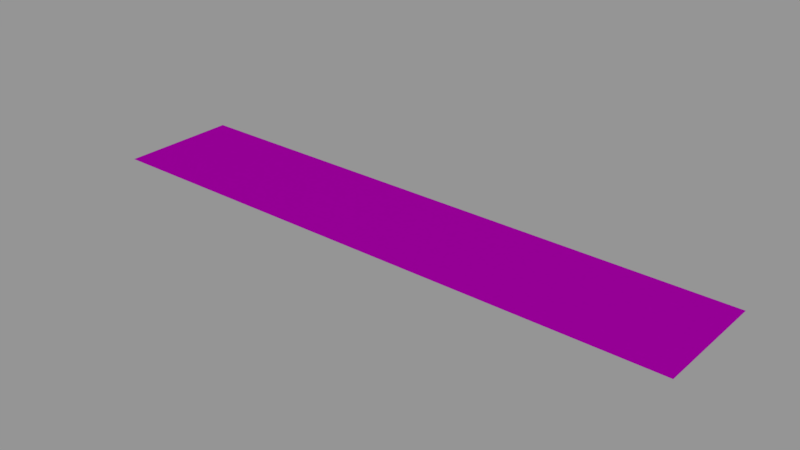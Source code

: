 # Source: info01_23.blend  (saved by Blender 2.79.0; exported with 4.5.12 LTS)
import bpy
from mathutils import Matrix  # noqa: F401  (used for matrix-valued properties, if any)

bpy.ops.wm.read_factory_settings(use_empty=True)
scene = bpy.context.scene
scene.name = 'Scene'

# ---- collections
col_collection_1 = bpy.data.collections.new('Collection 1'); scene.collection.children.link(col_collection_1)

# ---- images (referenced by path relative to the original .blend; pixels are not part of the script)
import os
ASSET_DIR = os.environ.get("B2B_ASSET_DIR", "")  # directory of the original .blend (textures are referenced by path, not embedded)
HERE = os.path.dirname(os.path.abspath(__file__))  # packed textures are extracted next to this script under _unpacked/

def load_image(name, relpath, width, height, colorspace="sRGB"):
    """Load a texture the original file referenced (path relative to the .blend, or extracted next to this script)."""
    p = next((c for c in (os.path.join(HERE, relpath), os.path.join(ASSET_DIR, relpath)) if relpath and os.path.exists(c)), "")
    if p:
        img = bpy.data.images.load(p, check_existing=True)
        img.name = name
    else:  # same state as the original file: an image datablock whose file is absent (Cycles renders it pink)
        img = bpy.data.images.new(name, width, height)
        img.source = "FILE"
        img.filepath = "//" + (relpath or name)
    img.colorspace_settings.name = colorspace
    return img
img_info01_23_external_electrical_connection_png = load_image('info01_23_external_electrical_connection.png', 'textures/info01_23_external_electrical_connection.png', 1024, 1024, 'Linear Rec.709')

# ---- materials (node trees are filled in below, after node groups)
mat_info01_23 = bpy.data.materials.new('info01_23')
mat_info01_23.alpha_threshold = 0.0
mat_info01_23.roughness = 0.5

# ---- node groups
ng_decal_info_group = bpy.data.node_groups.new('Decal Info Group', 'ShaderNodeTree')
_s = ng_decal_info_group.interface.new_socket(name='Shader', in_out='OUTPUT', socket_type='NodeSocketShader')
_s = ng_decal_info_group.interface.new_socket(name='Material Color', in_out='INPUT', socket_type='NodeSocketColor')
_s.default_value = (0.5793, 0.5793, 0.5793, 1.0)
_s = ng_decal_info_group.interface.new_socket(name='Material Roughness', in_out='INPUT', socket_type='NodeSocketFloat')
_s.subtype = 'FACTOR'
_s.default_value = 0.2
_s.min_value = 0.0
_s.max_value = 1.0
_s = ng_decal_info_group.interface.new_socket(name='Invert', in_out='INPUT', socket_type='NodeSocketFloat')
_s.subtype = 'FACTOR'
_s.default_value = 1.0
_s.min_value = 0.0
_s.max_value = 1.0
_s = ng_decal_info_group.interface.new_socket(name='Alpha', in_out='INPUT', socket_type='NodeSocketColor')
_N = ng_decal_info_group.nodes; _L = ng_decal_info_group.links
n0 = _N.new('ShaderNodeBsdfTransparent'); n0.name = 'Transparent BSDF'; n0.location = (247, -354)
n1 = _N.new('ShaderNodeMixShader'); n1.name = 'Mix Shader'; n1.location = (498, -152)
n2 = _N.new('NodeGroupOutput'); n2.name = 'Group Output'; n2.location = (857, -88)
n3 = _N.new('ShaderNodeInvert'); n3.name = 'Invert'; n3.location = (-262, -267)
n4 = _N.new('ShaderNodeBsdfAnisotropic'); n4.name = 'Glossy BSDF'; n4.location = (290, 32)
n4.distribution = 'GGX'
n5 = _N.new('NodeGroupInput'); n5.name = 'Group Input'; n5.location = (-775, -19)
n6 = _N.new('ShaderNodeInvert'); n6.name = 'Invert.001'; n6.location = (-305, 58)
n7 = _N.new('ShaderNodeMath'); n7.name = 'Math'; n7.location = (0, 0)
n7.operation = 'POWER'
_L.new(n4.outputs[0], n1.inputs[1])
_L.new(n0.outputs[0], n1.inputs[2])
_L.new(n1.outputs[0], n2.inputs[0])
_L.new(n3.outputs[0], n1.inputs[0])
_L.new(n5.outputs[3], n3.inputs[1])
_L.new(n5.outputs[0], n6.inputs[1])
_L.new(n6.outputs[0], n4.inputs[0])
_L.new(n5.outputs[2], n6.inputs[0])
_L.new(n5.outputs[1], n7.inputs[0])
_L.new(n7.outputs[0], n4.inputs[1])
n2.is_active_output = True

# ---- material node trees
mat_info01_23.use_nodes = True; mat_info01_23.node_tree.nodes.clear()
_N = mat_info01_23.node_tree.nodes; _L = mat_info01_23.node_tree.links
n0 = _N.new('ShaderNodeOutputMaterial'); n0.name = 'Material Output'; n0.location = (188, 348)
n1 = _N.new('ShaderNodeGroup'); n1.name = 'Group'; n1.location = (-192, 385)
n1.width = 227
n1.node_tree = ng_decal_info_group
n1.inputs[1].default_value = 0.1
n1.inputs[2].default_value = 0.0
n2 = _N.new('ShaderNodeTexImage'); n2.name = 'Image Texture'; n2.location = (-662, 324)
n2.width = 295
n2.image = img_info01_23_external_electrical_connection_png
_L.new(n1.outputs[0], n0.inputs[0])
_L.new(n2.outputs[1], n1.inputs[3])
_L.new(n2.outputs[0], n1.inputs[0])
n0.is_active_output = True

# ---- meshes
me_cube_001 = bpy.data.meshes.new('Cube.001')
me_cube_001.from_pydata([(-0.256, -0.051, 0.0), (-0.256, 0.051, 0.0), (0.256, -0.051, 0.0), (0.256, 0.051, 0.0)], [], [(3, 1, 0, 2)])
_uv = me_cube_001.uv_layers.new(name='UVMap')
_uv.uv.foreach_set('vector', [1.0, 1.0, 0.0, 1.0, 5.96e-08, 0.0, 1.0, 0.0])
me_cube_001.materials.append(mat_info01_23)
me_cube_001.use_remesh_preserve_volume = False
me_cube_001.use_remesh_preserve_attributes = False
me_cube_001.use_mirror_vertex_groups = False
me_cube_001.auto_texspace = False
me_cube_001.update()

# ---- objects
ob_info01_23 = bpy.data.objects.new('info01_23', me_cube_001)

# ---- transforms, parenting, visibility, modifiers, constraints
ob_info01_23.location = (0.0, 0.0, 0.0)
ob_info01_23.visible_shadow = False
ob_info01_23.show_wire = True
ob_info01_23.show_all_edges = True
ob_info01_23.lineart.crease_threshold = 0.0
_m = ob_info01_23.modifiers.new('Displace', 'DISPLACE')
_m.mid_level = 0.9999

# ---- collection membership
col_collection_1.objects.link(ob_info01_23)

# ---- scene / render settings (as saved in the file)
scene.frame_start = 0; scene.frame_end = 250; scene.frame_set(0)
scene.render.engine = 'CYCLES'
scene.render.dither_intensity = 0.0
scene.render.film_transparent = True
scene.cycles.use_denoising = False
scene.cycles.samples = 64
scene.cycles.sampling_pattern = 'TABULATED_SOBOL'
scene.cycles.light_sampling_threshold = 0.0
scene.cycles.use_adaptive_sampling = False
scene.cycles.use_light_tree = False
scene.cycles.blur_glossy = 0.0
scene.cycles.sample_clamp_indirect = 0.0
scene.view_settings.view_transform = 'Standard'
bpy.context.view_layer.update()

# ---- added for rendering (the .blend has no active camera and no usable light): camera, sun + grey world if the file has none
cam_auto = bpy.data.cameras.new('AutoCamera')
cam_auto.lens = 50.0
cam_auto.sensor_width = 36.0
cam_auto.clip_end = 1000.0
ob_auto_camera = bpy.data.objects.new('AutoCamera', cam_auto)
scene.collection.objects.link(ob_auto_camera)
ob_auto_camera.location = (0.483024, -0.579629, 0.386519)
ob_auto_camera.rotation_euler = (1.09748, -7.21219e-08, 0.694738)
scene.camera = ob_auto_camera
light_auto_sun = bpy.data.lights.new('AutoSun', 'SUN')
light_auto_sun.energy = 3.0
light_auto_sun.angle = 0.0523599
ob_auto_sun = bpy.data.objects.new('AutoSun', light_auto_sun)
scene.collection.objects.link(ob_auto_sun)
ob_auto_sun.rotation_euler = (0.872665, 0.174533, 0.523599)
if scene.world is None:
    world_auto = bpy.data.worlds.new('AutoWorld')
    world_auto.color = (0.3, 0.3, 0.3)
    scene.world = world_auto
bpy.context.view_layer.update()

